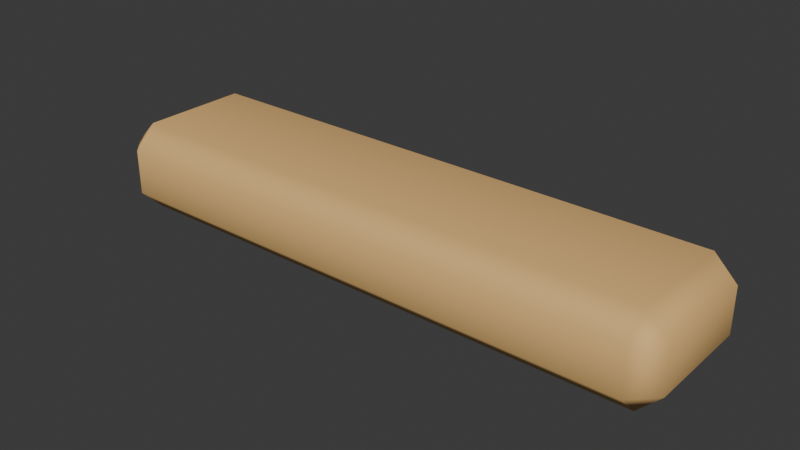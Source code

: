 # Source: plank.blend  (saved by Blender 4.4.32; exported with 4.5.12 LTS)
import bpy
from mathutils import Matrix  # noqa: F401  (used for matrix-valued properties, if any)

bpy.ops.wm.read_factory_settings(use_empty=True)
scene = bpy.context.scene
scene.name = 'Scene'

# ---- collections
col_collection = bpy.data.collections.new('Collection'); scene.collection.children.link(col_collection)

# ---- materials (node trees are filled in below, after node groups)
mat_honey_end_grain = bpy.data.materials.new('Honey end grain')
mat_honey_end_grain.diffuse_color = (0.7991, 0.491, 0.1812, 1.0)

# ---- material node trees
mat_honey_end_grain.use_nodes = True; mat_honey_end_grain.node_tree.nodes.clear()
_N = mat_honey_end_grain.node_tree.nodes; _L = mat_honey_end_grain.node_tree.links
n0 = _N.new('ShaderNodeBsdfPrincipled'); n0.name = 'Principled BSDF'; n0.location = (10, 300)
n0.inputs[0].default_value = (0.7991, 0.491, 0.1812, 1.0)
n0.inputs[2].default_value = 0.78
n1 = _N.new('ShaderNodeOutputMaterial'); n1.name = 'Material Output'; n1.location = (300, 300)
_L.new(n0.outputs[0], n1.inputs[0])
n1.is_active_output = True

# ---- world
world_world = bpy.data.worlds.new('World'); scene.world = world_world
world_world.use_nodes = True; world_world.node_tree.nodes.clear()
_N = world_world.node_tree.nodes; _L = world_world.node_tree.links
n0 = _N.new('ShaderNodeOutputWorld'); n0.name = 'World Output'; n0.location = (300, 300)
n1 = _N.new('ShaderNodeBackground'); n1.name = 'Background'; n1.location = (10, 300)
n1.inputs[0].default_value = (0.05088, 0.05088, 0.05088, 1.0)
_L.new(n1.outputs[0], n0.inputs[0])
n0.is_active_output = True
world_world.color = (0.05088, 0.05088, 0.05088)
world_world.sun_shadow_jitter_overblur = 0.0

# ---- meshes
me_cube_119 = bpy.data.meshes.new('Cube.119')
me_cube_119.from_pydata([(-0.3, -0.06, -0.05), (-0.3, -0.085, -0.025), (-0.325, -0.06, -0.025), (-0.3, -0.085, 0.025), (-0.3, -0.06, 0.05), (-0.325, -0.06, 0.025), (-0.3, 0.06, -0.05), (-0.325, 0.06, -0.025), (-0.3, 0.085, -0.025), (-0.3, 0.06, 0.05), (-0.3, 0.085, 0.025), (-0.325, 0.06, 0.025), (0.3, -0.06, -0.05), (0.325, -0.06, -0.025), (0.3, -0.085, -0.025), (0.3, -0.06, 0.05), (0.3, -0.085, 0.025), (0.325, -0.06, 0.025), (0.3, 0.06, -0.05), (0.3, 0.085, -0.025), (0.325, 0.06, -0.025), (0.3, 0.06, 0.05), (0.325, 0.06, 0.025), (0.3, 0.085, 0.025)], [], [(14, 16, 3, 1), (20, 22, 17, 13), (21, 9, 4, 15), (2, 5, 11, 7), (8, 10, 23, 19), (0, 1, 2), (3, 4, 5), (6, 7, 8), (9, 10, 11), (12, 13, 14), (15, 16, 17), (18, 19, 20), (21, 22, 23), (6, 0, 2, 7), (1, 3, 5, 2), (4, 9, 11, 5), (10, 8, 7, 11), (18, 6, 8, 19), (9, 21, 23, 10), (22, 20, 19, 23), (12, 18, 20, 13), (21, 15, 17, 22), (16, 14, 13, 17), (0, 12, 14, 1), (15, 4, 3, 16), (6, 18, 12, 0)])
_uv = me_cube_119.uv_layers.new(name='UVMap')
_uv.uv.foreach_set('vector', [0.4375, 0.7596, 0.5625, 0.7596, 0.5625, 0.9904, 0.4375, 0.9904, 0.4375, 0.5368, 0.5625, 0.5368, 0.5625, 0.7132, 0.4375, 0.7132, 0.6346, 0.5368, 0.8654, 0.5368, 0.8654, 0.7132, 0.6346, 0.7132, 0.4375, 0.03676, 0.5625, 0.03676, 0.5625, 0.2132, 0.4375, 0.2132, 0.4375, 0.2596, 0.5625, 0.2596, 0.5625, 0.4904, 0.4375, 0.4904, 0.1346, 0.7132, 0.1346, 0.75, 0.125, 0.7132, 0.5625, 0.0, 0.625, 0.03676, 0.5625, 0.03676, 0.1346, 0.5368, 0.125, 0.5368, 0.1346, 0.5, 0.625, 0.2132, 0.5625, 0.25, 0.5625, 0.2132, 0.3654, 0.7132, 0.375, 0.7132, 0.3654, 0.75, 0.625, 0.7596, 0.5625, 0.7596, 0.5625, 0.75, 0.3654, 0.5368, 0.3654, 0.5, 0.375, 0.5368, 0.625, 0.4904, 0.5625, 0.5, 0.5625, 0.4904, 0.1346, 0.5368, 0.1346, 0.7132, 0.125, 0.7132, 0.125, 0.5368, 0.4375, 0.0, 0.5625, 0.0, 0.5625, 0.03676, 0.4375, 0.03676, 0.625, 0.03676, 0.625, 0.2132, 0.5625, 0.2132, 0.5625, 0.03676, 0.5625, 0.2596, 0.4375, 0.2596, 0.4375, 0.2132, 0.5625, 0.2132, 0.3654, 0.5368, 0.1346, 0.5368, 0.1346, 0.5, 0.3654, 0.5, 0.625, 0.2596, 0.625, 0.4904, 0.5625, 0.4904, 0.5625, 0.2596, 0.5625, 0.5368, 0.4375, 0.5368, 0.4375, 0.4904, 0.5625, 0.4904, 0.3654, 0.7132, 0.3654, 0.5368, 0.4375, 0.5368, 0.4375, 0.7132, 0.6346, 0.5368, 0.6346, 0.7132, 0.5625, 0.7132, 0.5625, 0.5368, 0.5625, 0.7596, 0.4375, 0.7596, 0.4375, 0.7132, 0.5625, 0.7132, 0.1346, 0.7132, 0.3654, 0.7132, 0.3654, 0.75, 0.1346, 0.75, 0.625, 0.7596, 0.625, 0.9904, 0.5625, 0.9904, 0.5625, 0.7596, 0.1346, 0.5368, 0.3654, 0.5368, 0.3654, 0.7132, 0.1346, 0.7132])
me_cube_119.materials.append(mat_honey_end_grain)
me_cube_119.update()
me_cube_119.normals_split_custom_set([tuple(v) for v in zip(*[iter([0.03184, -0.9495, -0.3122, 0.03184, -0.9495, 0.3122, -0.03184, -0.9495, 0.3122, -0.03184, -0.9495, -0.3122, 0.9448, 0.1398, -0.2963, 0.9448, 0.1398, 0.2963, 0.9448, -0.1398, 0.2963, 0.9448, -0.1398, -0.2963, 0.03614, 0.167, 0.9853, -0.03611, 0.167, 0.9853, -0.03614, -0.167, 0.9853, 0.03611, -0.167, 0.9853, -0.9448, -0.1398, -0.2963, -0.9448, -0.1398, 0.2963, -0.9448, 0.1398, 0.2963, -0.9448, 0.1398, -0.2963, -0.03184, 0.9495, -0.3122, -0.03184, 0.9495, 0.3122, 0.03184, 0.9495, 0.3122, 0.03184, 0.9495, -0.3122, -0.03612, -0.167, -0.9853, -0.03184, -0.9495, -0.3122, -0.9448, -0.1397, -0.2963, -0.03185, -0.9495, 0.3122, -0.03612, -0.167, 0.9853, -0.9448, -0.1397, 0.2963, -0.03611, 0.167, -0.9853, -0.9448, 0.1397, -0.2963, -0.03185, 0.9495, -0.3122, -0.03612, 0.167, 0.9853, -0.03184, 0.9495, 0.3122, -0.9448, 0.1397, 0.2963, 0.03611, -0.167, -0.9853, 0.9448, -0.1397, -0.2963, 0.03185, -0.9495, -0.3122, 0.03612, -0.167, 0.9853, 0.03184, -0.9495, 0.3122, 0.9448, -0.1397, 0.2963, 0.03612, 0.167, -0.9853, 0.03184, 0.9495, -0.3122, 0.9448, 0.1397, -0.2963, 0.03611, 0.167, 0.9853, 0.9448, 0.1397, 0.2963, 0.03185, 0.9495, 0.3122, -0.03608, 0.1671, -0.9853, -0.03607, -0.167, -0.9853, -0.9448, -0.1398, -0.2963, -0.9448, 0.1397, -0.2963, -0.03183, -0.9495, -0.3122, -0.03183, -0.9495, 0.3122, -0.9448, -0.1397, 0.2964, -0.9448, -0.1397, -0.2963, -0.03608, -0.1671, 0.9853, -0.03607, 0.167, 0.9853, -0.9448, 0.1398, 0.2963, -0.9448, -0.1397, 0.2963, -0.03183, 0.9495, 0.3122, -0.03183, 0.9495, -0.3122, -0.9448, 0.1397, -0.2964, -0.9448, 0.1397, 0.2963, 0.03613, 0.167, -0.9853, -0.03613, 0.167, -0.9853, -0.03185, 0.9495, -0.3122, 0.03185, 0.9495, -0.3122, -0.03613, 0.167, 0.9853, 0.03613, 0.167, 0.9853, 0.03185, 0.9495, 0.3122, -0.03185, 0.9495, 0.3122, 0.9448, 0.1397, 0.2964, 0.9448, 0.1397, -0.2963, 0.03184, 0.9495, -0.3122, 0.03184, 0.9495, 0.3122, 0.03608, -0.1671, -0.9853, 0.03607, 0.167, -0.9853, 0.9448, 0.1398, -0.2963, 0.9448, -0.1397, -0.2963, 0.03608, 0.1671, 0.9853, 0.03607, -0.167, 0.9853, 0.9448, -0.1398, 0.2963, 0.9448, 0.1397, 0.2963, 0.03183, -0.9495, 0.3122, 0.03183, -0.9495, -0.3122, 0.9448, -0.1397, -0.2964, 0.9448, -0.1397, 0.2963, -0.03613, -0.167, -0.9853, 0.03613, -0.167, -0.9853, 0.03185, -0.9495, -0.3122, -0.03185, -0.9495, -0.3122, 0.03613, -0.167, 0.9853, -0.03613, -0.167, 0.9853, -0.03185, -0.9495, 0.3122, 0.03185, -0.9495, 0.3122, -0.03614, 0.167, -0.9853, 0.03611, 0.167, -0.9853, 0.03614, -0.167, -0.9853, -0.03611, -0.167, -0.9853])] * 3)])

# ---- objects
ob_plank = bpy.data.objects.new('Plank', None)
ob_plank_001 = bpy.data.objects.new('Plank.001', me_cube_119)

# ---- transforms, parenting, visibility, modifiers, constraints
ob_plank.location = (0.0, 0.0, 0.0)
ob_plank_001.parent = ob_plank
ob_plank_001.location = (0.0, 0.0, 0.0)

# ---- collection membership
col_collection.objects.link(ob_plank)
col_collection.objects.link(ob_plank_001)

# ---- scene / render settings (as saved in the file)
scene.frame_start = 1; scene.frame_end = 250; scene.frame_set(1)
scene.render.engine = 'BLENDER_EEVEE_NEXT'
bpy.context.view_layer.update()

# ---- added for rendering (the .blend has no active camera and no usable light): camera, sun
cam_auto = bpy.data.cameras.new('AutoCamera')
cam_auto.lens = 50.0
cam_auto.sensor_width = 36.0
cam_auto.clip_end = 1000.0
ob_auto_camera = bpy.data.objects.new('AutoCamera', cam_auto)
scene.collection.objects.link(ob_auto_camera)
ob_auto_camera.location = (0.628472, -0.754166, 0.502778)
ob_auto_camera.rotation_euler = (1.09748, -7.21219e-08, 0.694738)
scene.camera = ob_auto_camera
light_auto_sun = bpy.data.lights.new('AutoSun', 'SUN')
light_auto_sun.energy = 3.0
light_auto_sun.angle = 0.0523599
ob_auto_sun = bpy.data.objects.new('AutoSun', light_auto_sun)
scene.collection.objects.link(ob_auto_sun)
ob_auto_sun.rotation_euler = (0.872665, 0.174533, 0.523599)
bpy.context.view_layer.update()
